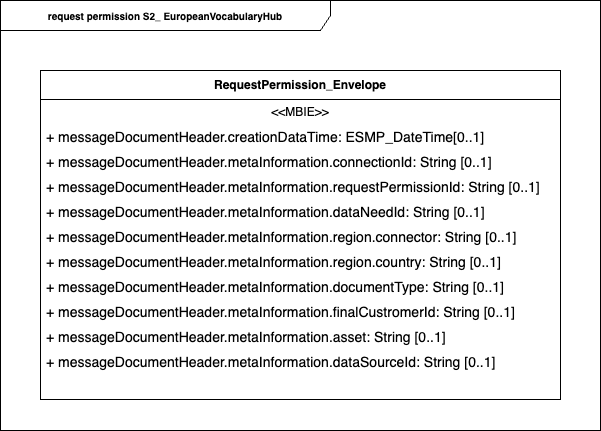

The diagram above was exported from draw.io. Its source (the exported page's mxGraphModel, read from the mxfile embedded in the PNG):
<mxGraphModel dx="1086" dy="679" grid="1" gridSize="10" guides="1" tooltips="1" connect="1" arrows="1" fold="1" page="1" pageScale="1" pageWidth="1169" pageHeight="827" math="0" shadow="0">
  <root>
    <mxCell id="0" />
    <mxCell id="1" parent="0" />
    <mxCell id="20" value="request permission S2_ EuropeanVocabularyHub" style="shape=umlFrame;whiteSpace=wrap;html=1;pointerEvents=0;recursiveResize=0;container=1;collapsible=0;width=330;height=30;fontSize=10;fontStyle=1" parent="1" vertex="1">
      <mxGeometry x="40" y="50" width="600" height="430" as="geometry" />
    </mxCell>
    <mxCell id="97" value="RequestPermission_Envelope" style="swimlane;fontStyle=1;align=center;verticalAlign=middle;childLayout=stackLayout;horizontal=1;startSize=29;horizontalStack=0;resizeParent=1;resizeParentMax=0;resizeLast=0;collapsible=0;marginBottom=0;html=1;whiteSpace=wrap;" parent="20" vertex="1">
      <mxGeometry x="40" y="70" width="520" height="329" as="geometry" />
    </mxCell>
    <mxCell id="98" value="&amp;lt;&amp;lt;MBIE&amp;gt;&amp;gt;" style="text;html=1;strokeColor=none;fillColor=none;align=center;verticalAlign=middle;spacingLeft=4;spacingRight=4;overflow=hidden;rotatable=0;points=[[0,0.5],[1,0.5]];portConstraint=eastwest;whiteSpace=wrap;" parent="97" vertex="1">
      <mxGeometry y="29" width="520" height="25" as="geometry" />
    </mxCell>
    <mxCell id="99" value="+ messageDocumentHeader.creationDataTime: ESMP_DateTime[0..1]" style="text;html=1;strokeColor=none;fillColor=none;align=left;verticalAlign=middle;spacingLeft=4;spacingRight=4;overflow=hidden;rotatable=0;points=[[0,0.5],[1,0.5]];portConstraint=eastwest;whiteSpace=wrap;fontSize=14;" parent="97" vertex="1">
      <mxGeometry y="54" width="520" height="25" as="geometry" />
    </mxCell>
    <mxCell id="107" value="&lt;span style=&quot;color: rgb(0, 0, 0);&quot;&gt;+ messageDocumentHeader.metaInformation.connectionId: String [0..1]&lt;/span&gt;" style="text;html=1;strokeColor=none;fillColor=none;align=left;verticalAlign=middle;spacingLeft=4;spacingRight=4;overflow=hidden;rotatable=0;points=[[0,0.5],[1,0.5]];portConstraint=eastwest;whiteSpace=wrap;fontSize=14;" parent="97" vertex="1">
      <mxGeometry y="79" width="520" height="25" as="geometry" />
    </mxCell>
    <mxCell id="104" value="+ messageDocumentHeader.metaInformation.requestPermissionId: String [0..1]" style="text;html=1;strokeColor=none;fillColor=none;align=left;verticalAlign=middle;spacingLeft=4;spacingRight=4;overflow=hidden;rotatable=0;points=[[0,0.5],[1,0.5]];portConstraint=eastwest;whiteSpace=wrap;fontSize=14;" parent="97" vertex="1">
      <mxGeometry y="104" width="520" height="25" as="geometry" />
    </mxCell>
    <mxCell id="103" value="+ messageDocumentHeader.metaInformation.dataNeedId: String [0..1]" style="text;html=1;strokeColor=none;fillColor=none;align=left;verticalAlign=middle;spacingLeft=4;spacingRight=4;overflow=hidden;rotatable=0;points=[[0,0.5],[1,0.5]];portConstraint=eastwest;whiteSpace=wrap;fontSize=14;" parent="97" vertex="1">
      <mxGeometry y="129" width="520" height="25" as="geometry" />
    </mxCell>
    <mxCell id="102" value="&lt;span style=&quot;color: rgb(0, 0, 0);&quot;&gt;+ messageDocumentHeader.metaInformation.region.connector: String [0..1]&lt;/span&gt;" style="text;html=1;strokeColor=none;fillColor=none;align=left;verticalAlign=middle;spacingLeft=4;spacingRight=4;overflow=hidden;rotatable=0;points=[[0,0.5],[1,0.5]];portConstraint=eastwest;whiteSpace=wrap;fontSize=14;" parent="97" vertex="1">
      <mxGeometry y="154" width="520" height="25" as="geometry" />
    </mxCell>
    <mxCell id="105" value="&lt;span style=&quot;color: rgb(0, 0, 0);&quot;&gt;+ messageDocumentHeader.metaInformation.region.country: String [0..1]&lt;/span&gt;" style="text;html=1;strokeColor=none;fillColor=none;align=left;verticalAlign=middle;spacingLeft=4;spacingRight=4;overflow=hidden;rotatable=0;points=[[0,0.5],[1,0.5]];portConstraint=eastwest;whiteSpace=wrap;fontSize=14;" parent="97" vertex="1">
      <mxGeometry y="179" width="520" height="25" as="geometry" />
    </mxCell>
    <mxCell id="110" value="&lt;span style=&quot;color: rgb(0, 0, 0);&quot;&gt;+ messageDocumentHeader.metaInformation.documentType: String [0..1]&lt;/span&gt;" style="text;html=1;strokeColor=none;fillColor=none;align=left;verticalAlign=middle;spacingLeft=4;spacingRight=4;overflow=hidden;rotatable=0;points=[[0,0.5],[1,0.5]];portConstraint=eastwest;whiteSpace=wrap;fontSize=14;" parent="97" vertex="1">
      <mxGeometry y="204" width="520" height="25" as="geometry" />
    </mxCell>
    <mxCell id="109" value="&lt;span style=&quot;color: rgb(0, 0, 0);&quot;&gt;+ messageDocumentHeader.metaInformation.finalCustromerId: String [0..1]&lt;/span&gt;" style="text;html=1;strokeColor=none;fillColor=none;align=left;verticalAlign=middle;spacingLeft=4;spacingRight=4;overflow=hidden;rotatable=0;points=[[0,0.5],[1,0.5]];portConstraint=eastwest;whiteSpace=wrap;fontSize=14;" parent="97" vertex="1">
      <mxGeometry y="229" width="520" height="25" as="geometry" />
    </mxCell>
    <mxCell id="108" value="&lt;span style=&quot;color: rgb(0, 0, 0);&quot;&gt;+ messageDocumentHeader.metaInformation.asset: String [0..1]&lt;/span&gt;" style="text;html=1;strokeColor=none;fillColor=none;align=left;verticalAlign=middle;spacingLeft=4;spacingRight=4;overflow=hidden;rotatable=0;points=[[0,0.5],[1,0.5]];portConstraint=eastwest;whiteSpace=wrap;fontSize=14;" parent="97" vertex="1">
      <mxGeometry y="254" width="520" height="25" as="geometry" />
    </mxCell>
    <mxCell id="112" value="&lt;span style=&quot;color: rgb(0, 0, 0);&quot;&gt;+ messageDocumentHeader.metaInformation.dataSourceId: String [0..1]&lt;/span&gt;" style="text;html=1;strokeColor=none;fillColor=none;align=left;verticalAlign=middle;spacingLeft=4;spacingRight=4;overflow=hidden;rotatable=0;points=[[0,0.5],[1,0.5]];portConstraint=eastwest;whiteSpace=wrap;fontSize=14;" parent="97" vertex="1">
      <mxGeometry y="279" width="520" height="25" as="geometry" />
    </mxCell>
    <mxCell id="111" style="text;html=1;strokeColor=none;fillColor=none;align=left;verticalAlign=middle;spacingLeft=4;spacingRight=4;overflow=hidden;rotatable=0;points=[[0,0.5],[1,0.5]];portConstraint=eastwest;whiteSpace=wrap;fontSize=14;" parent="97" vertex="1">
      <mxGeometry y="304" width="520" height="25" as="geometry" />
    </mxCell>
  </root>
</mxGraphModel>